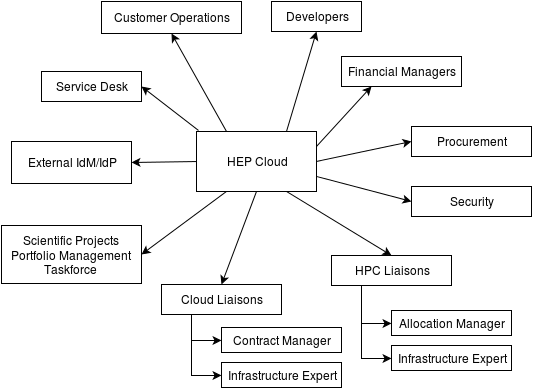

The diagram above was exported from draw.io. Its source (the exported page's mxGraphModel, read from the mxfile embedded in the PNG):
<mxGraphModel dx="1106" dy="821" grid="1" gridSize="10" guides="1" tooltips="1" connect="1" arrows="1" fold="1" page="1" pageScale="1" pageWidth="826" pageHeight="1169" background="#ffffff" math="0" shadow="0">
  <root>
    <mxCell id="0" />
    <mxCell id="1" parent="0" />
    <mxCell id="42" style="edgeStyle=none;rounded=0;html=1;exitX=1;exitY=0.5;entryX=0;entryY=0.5;jettySize=auto;orthogonalLoop=1;fontColor=#000000;" parent="1" source="2" target="40" edge="1">
      <mxGeometry relative="1" as="geometry" />
    </mxCell>
    <mxCell id="2" value="HEP Cloud&lt;br&gt;" style="whiteSpace=wrap;html=1;" parent="1" vertex="1">
      <mxGeometry x="225" y="168" width="120" height="60" as="geometry" />
    </mxCell>
    <mxCell id="28" style="edgeStyle=orthogonalEdgeStyle;rounded=0;html=1;exitX=0.25;exitY=1;entryX=0;entryY=0.5;jettySize=auto;orthogonalLoop=1;" parent="1" source="3" target="24" edge="1">
      <mxGeometry relative="1" as="geometry" />
    </mxCell>
    <mxCell id="31" style="edgeStyle=orthogonalEdgeStyle;rounded=0;html=1;exitX=0.25;exitY=1;entryX=0;entryY=0.5;jettySize=auto;orthogonalLoop=1;" parent="1" source="3" target="25" edge="1">
      <mxGeometry relative="1" as="geometry">
        <Array as="points">
          <mxPoint x="390" y="395" />
        </Array>
      </mxGeometry>
    </mxCell>
    <mxCell id="3" value="HPC Liaisons&lt;br&gt;" style="whiteSpace=wrap;html=1;" parent="1" vertex="1">
      <mxGeometry x="360" y="292" width="120" height="30" as="geometry" />
    </mxCell>
    <mxCell id="5" value="&lt;span&gt;Scientific Projects Portfolio Management&lt;/span&gt;&lt;br&gt;Taskforce&lt;br&gt;" style="whiteSpace=wrap;html=1;" parent="1" vertex="1">
      <mxGeometry x="30" y="262" width="140" height="58" as="geometry" />
    </mxCell>
    <mxCell id="6" value="Security&lt;br&gt;" style="whiteSpace=wrap;html=1;" parent="1" vertex="1">
      <mxGeometry x="440" y="223" width="120" height="30" as="geometry" />
    </mxCell>
    <mxCell id="7" value="Developers" style="whiteSpace=wrap;html=1;" parent="1" vertex="1">
      <mxGeometry x="300" y="38" width="90" height="30" as="geometry" />
    </mxCell>
    <mxCell id="8" value="Financial Managers&lt;br&gt;" style="whiteSpace=wrap;html=1;" parent="1" vertex="1">
      <mxGeometry x="370" y="93" width="120" height="30" as="geometry" />
    </mxCell>
    <mxCell id="9" value="Service Desk&lt;br&gt;" style="whiteSpace=wrap;html=1;" parent="1" vertex="1">
      <mxGeometry x="70" y="108" width="100" height="30" as="geometry" />
    </mxCell>
    <mxCell id="10" value="Customer Operations&lt;br&gt;" style="whiteSpace=wrap;html=1;" parent="1" vertex="1">
      <mxGeometry x="130" y="38" width="140" height="32" as="geometry" />
    </mxCell>
    <mxCell id="11" value="External IdM/IdP&lt;br&gt;" style="whiteSpace=wrap;html=1;" parent="1" vertex="1">
      <mxGeometry x="40" y="178" width="120" height="42" as="geometry" />
    </mxCell>
    <mxCell id="32" style="edgeStyle=orthogonalEdgeStyle;rounded=0;html=1;exitX=0.25;exitY=1;entryX=0;entryY=0.5;jettySize=auto;orthogonalLoop=1;" parent="1" source="13" target="27" edge="1">
      <mxGeometry relative="1" as="geometry" />
    </mxCell>
    <mxCell id="33" style="edgeStyle=orthogonalEdgeStyle;rounded=0;html=1;exitX=0.25;exitY=1;entryX=0;entryY=0.5;jettySize=auto;orthogonalLoop=1;" parent="1" source="13" target="26" edge="1">
      <mxGeometry relative="1" as="geometry">
        <Array as="points">
          <mxPoint x="220" y="377" />
        </Array>
      </mxGeometry>
    </mxCell>
    <mxCell id="13" value="Cloud Liaisons&lt;br&gt;" style="whiteSpace=wrap;html=1;" parent="1" vertex="1">
      <mxGeometry x="190" y="321" width="120" height="30" as="geometry" />
    </mxCell>
    <mxCell id="14" value="" style="endArrow=classic;html=1;exitX=0.25;exitY=0;entryX=0.5;entryY=1;" parent="1" source="2" target="10" edge="1">
      <mxGeometry width="50" height="50" relative="1" as="geometry">
        <mxPoint x="260" y="153" as="sourcePoint" />
        <mxPoint x="310" y="103" as="targetPoint" />
      </mxGeometry>
    </mxCell>
    <mxCell id="15" value="" style="endArrow=classic;html=1;exitX=0.017;exitY=-0.017;exitPerimeter=0;entryX=1;entryY=0.5;" parent="1" source="2" target="9" edge="1">
      <mxGeometry width="50" height="50" relative="1" as="geometry">
        <mxPoint x="160" y="178" as="sourcePoint" />
        <mxPoint x="210" y="128" as="targetPoint" />
      </mxGeometry>
    </mxCell>
    <mxCell id="16" value="" style="endArrow=classic;html=1;exitX=0;exitY=0.5;entryX=1;entryY=0.5;" parent="1" source="2" target="11" edge="1">
      <mxGeometry width="50" height="50" relative="1" as="geometry">
        <mxPoint x="-120" y="-72" as="sourcePoint" />
        <mxPoint x="-70" y="-122" as="targetPoint" />
      </mxGeometry>
    </mxCell>
    <mxCell id="17" value="" style="endArrow=classic;html=1;exitX=0.25;exitY=1;entryX=1;entryY=0.5;" parent="1" source="2" target="5" edge="1">
      <mxGeometry width="50" height="50" relative="1" as="geometry">
        <mxPoint x="-120" y="-72" as="sourcePoint" />
        <mxPoint x="-70" y="-122" as="targetPoint" />
      </mxGeometry>
    </mxCell>
    <mxCell id="19" value="" style="endArrow=classic;html=1;exitX=0.5;exitY=1;entryX=0.5;entryY=0;" parent="1" source="2" target="13" edge="1">
      <mxGeometry width="50" height="50" relative="1" as="geometry">
        <mxPoint x="-120" y="-72" as="sourcePoint" />
        <mxPoint x="-70" y="-122" as="targetPoint" />
      </mxGeometry>
    </mxCell>
    <mxCell id="20" value="" style="endArrow=classic;html=1;exitX=0.75;exitY=1;entryX=0.5;entryY=0;" parent="1" source="2" target="3" edge="1">
      <mxGeometry width="50" height="50" relative="1" as="geometry">
        <mxPoint x="-120" y="-72" as="sourcePoint" />
        <mxPoint x="-70" y="-122" as="targetPoint" />
      </mxGeometry>
    </mxCell>
    <mxCell id="21" value="" style="endArrow=classic;html=1;exitX=1;exitY=0.75;entryX=0;entryY=0.5;" parent="1" source="2" target="6" edge="1">
      <mxGeometry width="50" height="50" relative="1" as="geometry">
        <mxPoint x="-120" y="-72" as="sourcePoint" />
        <mxPoint x="-70" y="-122" as="targetPoint" />
      </mxGeometry>
    </mxCell>
    <mxCell id="22" value="" style="endArrow=classic;html=1;exitX=0.75;exitY=0;entryX=0.5;entryY=1;" parent="1" source="2" target="7" edge="1">
      <mxGeometry width="50" height="50" relative="1" as="geometry">
        <mxPoint x="-120" y="-72" as="sourcePoint" />
        <mxPoint x="-70" y="-122" as="targetPoint" />
      </mxGeometry>
    </mxCell>
    <mxCell id="23" value="" style="endArrow=classic;html=1;exitX=1;exitY=0.25;entryX=0.25;entryY=1;" parent="1" source="2" target="8" edge="1">
      <mxGeometry width="50" height="50" relative="1" as="geometry">
        <mxPoint x="-120" y="-72" as="sourcePoint" />
        <mxPoint x="-70" y="-122" as="targetPoint" />
      </mxGeometry>
    </mxCell>
    <mxCell id="24" value="Allocation Manager&lt;br&gt;" style="whiteSpace=wrap;html=1;" parent="1" vertex="1">
      <mxGeometry x="420" y="347" width="120" height="25" as="geometry" />
    </mxCell>
    <mxCell id="25" value="Infrastructure Expert&lt;br&gt;" style="whiteSpace=wrap;html=1;" parent="1" vertex="1">
      <mxGeometry x="420" y="382" width="120" height="25" as="geometry" />
    </mxCell>
    <mxCell id="26" value="Contract Manager&lt;br&gt;" style="whiteSpace=wrap;html=1;" parent="1" vertex="1">
      <mxGeometry x="250" y="364" width="120" height="25" as="geometry" />
    </mxCell>
    <mxCell id="27" value="Infrastructure Expert&lt;br&gt;" style="whiteSpace=wrap;html=1;" parent="1" vertex="1">
      <mxGeometry x="250" y="399" width="120" height="25" as="geometry" />
    </mxCell>
    <mxCell id="40" value="Procurement" style="whiteSpace=wrap;html=1;" parent="1" vertex="1">
      <mxGeometry x="440" y="163" width="120" height="30" as="geometry" />
    </mxCell>
  </root>
</mxGraphModel>